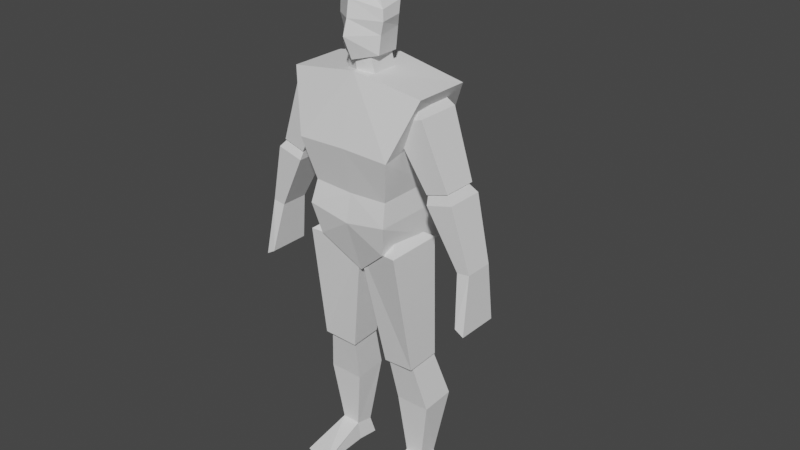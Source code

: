 # Source: SimpleHuman.blend  (saved by Blender 3.4.6; exported with 4.5.12 LTS)
import bpy
from mathutils import Matrix  # noqa: F401  (used for matrix-valued properties, if any)

bpy.ops.wm.read_factory_settings(use_empty=True)
scene = bpy.context.scene
scene.name = 'Scene'

# ---- collections
col_collection = bpy.data.collections.new('Collection'); scene.collection.children.link(col_collection)

# ---- world
world_world = bpy.data.worlds.new('World'); scene.world = world_world
world_world.use_nodes = True; world_world.node_tree.nodes.clear()
_N = world_world.node_tree.nodes; _L = world_world.node_tree.links
n0 = _N.new('ShaderNodeOutputWorld'); n0.name = 'World Output'; n0.location = (300, 300)
n1 = _N.new('ShaderNodeBackground'); n1.name = 'Background'; n1.location = (10, 300)
n1.inputs[0].default_value = (0.05088, 0.05088, 0.05088, 1.0)
_L.new(n1.outputs[0], n0.inputs[0])
n0.is_active_output = True
world_world.color = (0.05088, 0.05088, 0.05088)
world_world.use_sun_shadow = False
world_world.sun_shadow_jitter_overblur = 0.0

# ---- meshes
me_cube_001 = bpy.data.meshes.new('Cube.001')
me_cube_001.from_pydata([(0.3263, -0.2904, 0.3754), (0.3263, 0.3187, 0.4939), (0.0, -0.2676, -0.1019), (0.0, 0.1683, -0.1019), (0.2391, -0.2266, -0.2585), (0.4681, -0.1628, 0.7507), (0.2753, 0.2968, -0.3184), (0.4681, 0.2184, 0.7507), (0.2829, -0.2676, -0.05178), (0.2829, 0.1683, -0.05178), (0.2646, 0.1774, 0.09571), (0.2646, -0.2266, 0.09571), (0.0, 0.2211, -0.4643), (0.0, 0.2331, 0.8311), (0.0, -0.1449, -0.4682), (0.0, -0.1812, 0.8219), (0.0, -0.2266, 0.08204), (0.0, 0.1774, 0.08204), (0.0, -0.2904, 0.3845), (0.0, 0.3187, 0.503), (0.4859, -0.1219, 0.1779), (0.2511, -0.1569, 0.5762), (0.4859, 0.1088, 0.1779), (0.2511, 0.1438, 0.5762), (0.6326, -0.1219, 0.2218), (0.4709, -0.1569, 0.6373), (0.6326, 0.1088, 0.2218), (0.4709, 0.1438, 0.6373), (0.2494, -0.1219, 0.6582), (0.2494, 0.1088, 0.6582), (0.386, 0.1088, 0.72), (0.386, -0.1219, 0.72), (0.6989, -0.1015, -0.2599), (0.498, -0.1353, 0.1194), (0.6989, 0.08842, -0.2599), (0.498, 0.1165, 0.1194), (0.783, -0.1015, -0.2489), (0.6718, -0.1353, 0.1665), (0.783, 0.08842, -0.2489), (0.6718, 0.1165, 0.1665), (0.4771, -0.08304, 0.2423), (0.4771, 0.04857, 0.2423), (0.5703, 0.04857, 0.2811), (0.5703, -0.08304, 0.2811), (0.1313, -0.07565, -1.112), (-0.007954, -0.16, -0.2878), (0.1326, 0.1425, -1.1), (-0.005951, 0.1639, -0.2851), (0.3582, -0.09541, -1.086), (0.3265, -0.2275, -0.2567), (0.3595, 0.1411, -1.074), (0.3285, 0.1616, -0.2515), (0.03683, -0.1096, -0.2303), (0.03837, 0.09399, -0.2282), (0.2557, 0.09224, -0.2024), (0.2542, -0.1329, -0.2045), (0.2191, 0.03628, -1.846), (0.1694, 0.006311, -1.426), (0.2206, 0.1661, -1.876), (0.1732, 0.2365, -1.409), (0.3436, 0.03508, -1.838), (0.4066, 0.003438, -1.42), (0.3451, 0.1649, -1.867), (0.4104, 0.2337, -1.403), (0.1428, -0.06738, -1.057), (0.1457, 0.137, -1.042), (0.3327, 0.1348, -1.027), (0.3298, -0.06959, -1.042), (0.08239, 0.05081, 0.9136), (0.09973, 0.06618, 0.8007), (0.08239, -0.1271, 0.9136), (0.09973, -0.1117, 0.8007), (0.744, 0.1099, -0.5875), (0.744, -0.1701, -0.5875), (0.8034, 0.1099, -0.6225), (0.8034, -0.1701, -0.6225), (0.1901, 0.1808, -1.981), (0.2088, 0.04768, -1.981), (0.4188, 0.1776, -1.981), (0.4172, 0.04451, -1.981), (0.2073, -0.3246, -1.98), (0.4088, -0.258, -1.982), (0.2109, -0.3132, -1.997), (0.4126, -0.2486, -1.997), (0.1294, -0.1102, 0.9177), (0.102, -0.08618, 1.281), (0.09386, 0.07796, 0.9015), (0.102, 0.02541, 1.298), (0.0, 0.1111, 0.8996), (0.0, 0.05841, 1.323), (0.0, -0.194, 0.8896), (0.0, -0.09914, 1.324), (0.1583, 0.0293, 1.133), (0.1583, -0.1054, 1.114), (0.0, -0.2281, 1.134), (0.0, 0.1595, 1.149), (0.1558, 0.04412, 1.213), (0.1558, -0.1035, 1.183), (0.0, -0.211, 1.244), (0.0, 0.1454, 1.251), (0.117, 0.06976, 1.048), (0.1365, -0.1002, 1.032), (0.0, -0.2599, 1.038), (0.0, 0.1201, 1.018), (0.0, -0.1685, 0.9377), (0.0, -0.1465, 0.7708), (0.0, 0.08563, 0.9377), (0.0, 0.1076, 0.7708)], [], [(10, 1, 0, 11), (19, 13, 7, 1), (1, 7, 5, 0), (11, 0, 18, 16), (12, 6, 4, 14), (6, 9, 8, 4), (17, 19, 1, 10), (9, 10, 11, 8), (3, 17, 10, 9), (12, 3, 9, 6), (8, 11, 16, 2), (7, 13, 15, 5), (0, 5, 15, 18), (4, 8, 2, 14), (20, 21, 23, 22), (22, 23, 27, 26), (26, 27, 25, 24), (24, 25, 21, 20), (22, 26, 24, 20), (27, 23, 29, 30), (30, 29, 28, 31), (25, 27, 30, 31), (23, 21, 28, 29), (21, 25, 31, 28), (32, 33, 35, 34), (34, 35, 39, 38), (38, 39, 37, 36), (36, 37, 33, 32), (34, 38, 74, 72), (39, 35, 41, 42), (42, 41, 40, 43), (37, 39, 42, 43), (35, 33, 40, 41), (33, 37, 43, 40), (44, 45, 47, 46), (46, 47, 51, 50), (50, 51, 49, 48), (48, 49, 45, 44), (46, 50, 48, 44), (51, 47, 53, 54), (54, 53, 52, 55), (49, 51, 54, 55), (47, 45, 52, 53), (45, 49, 55, 52), (56, 57, 59, 58), (58, 59, 63, 62), (62, 63, 61, 60), (60, 61, 57, 56), (56, 58, 76, 77), (63, 59, 65, 66), (66, 65, 64, 67), (61, 63, 66, 67), (59, 57, 64, 65), (57, 61, 67, 64), (107, 69, 71, 105), (107, 106, 68, 69), (69, 68, 70, 71), (72, 74, 75, 73), (32, 34, 72, 73), (38, 36, 75, 74), (36, 32, 73, 75), (76, 78, 79, 77), (62, 60, 79, 78), (56, 77, 82, 80), (58, 62, 78, 76), (81, 80, 82, 83), (60, 56, 80, 81), (77, 79, 83, 82), (79, 60, 81, 83), (99, 89, 87, 96), (96, 87, 85, 97), (88, 86, 84, 90), (87, 89, 91, 85), (97, 85, 91, 98), (101, 93, 94, 102), (100, 92, 93, 101), (103, 95, 92, 100), (93, 97, 98, 94), (92, 96, 97, 93), (95, 99, 96, 92), (88, 103, 100, 86), (86, 100, 101, 84), (84, 101, 102, 90), (68, 106, 104, 70), (71, 70, 104, 105)])
_uv = me_cube_001.uv_layers.new(name='UVMap')
_uv.uv.foreach_set('vector', [0.5, 0.5, 0.5625, 0.5, 0.5625, 0.75, 0.5, 0.75, 0.5625, 0.375, 0.625, 0.375, 0.625, 0.5, 0.5625, 0.5, 0.5625, 0.5, 0.625, 0.5, 0.625, 0.75, 0.5625, 0.75, 0.5, 0.75, 0.5625, 0.75, 0.5625, 0.875, 0.5, 0.875, 0.25, 0.5, 0.375, 0.5, 0.375, 0.75, 0.25, 0.75, 0.375, 0.5, 0.4375, 0.5, 0.4375, 0.75, 0.375, 0.75, 0.5, 0.375, 0.5625, 0.375, 0.5625, 0.5, 0.5, 0.5, 0.4375, 0.5, 0.5, 0.5, 0.5, 0.75, 0.4375, 0.75, 0.4375, 0.375, 0.5, 0.375, 0.5, 0.5, 0.4375, 0.5, 0.375, 0.375, 0.4375, 0.375, 0.4375, 0.5, 0.375, 0.5, 0.4375, 0.75, 0.5, 0.75, 0.5, 0.875, 0.4375, 0.875, 0.625, 0.5, 0.75, 0.5, 0.75, 0.75, 0.625, 0.75, 0.5625, 0.75, 0.625, 0.75, 0.625, 0.875, 0.5625, 0.875, 0.375, 0.75, 0.4375, 0.75, 0.4375, 0.875, 0.375, 0.875, 0.375, 0.0, 0.625, 0.0, 0.625, 0.25, 0.375, 0.25, 0.375, 0.25, 0.625, 0.25, 0.625, 0.5, 0.375, 0.5, 0.375, 0.5, 0.625, 0.5, 0.625, 0.75, 0.375, 0.75, 0.375, 0.75, 0.625, 0.75, 0.625, 1.0, 0.375, 1.0, 0.125, 0.5, 0.375, 0.5, 0.375, 0.75, 0.125, 0.75, 0.625, 0.5, 0.625, 0.25, 0.625, 0.25, 0.625, 0.5, 0.625, 0.5, 0.875, 0.5, 0.875, 0.75, 0.625, 0.75, 0.625, 0.75, 0.625, 0.5, 0.625, 0.5, 0.625, 0.75, 0.625, 0.25, 0.625, 0.0, 0.625, 0.0, 0.625, 0.25, 0.625, 1.0, 0.625, 0.75, 0.625, 0.75, 0.625, 1.0, 0.375, 0.0, 0.625, 0.0, 0.625, 0.25, 0.375, 0.25, 0.375, 0.25, 0.625, 0.25, 0.625, 0.5, 0.375, 0.5, 0.375, 0.5, 0.625, 0.5, 0.625, 0.75, 0.375, 0.75, 0.375, 0.75, 0.625, 0.75, 0.625, 1.0, 0.375, 1.0, 0.375, 0.25, 0.375, 0.5, 0.375, 0.5, 0.375, 0.25, 0.625, 0.5, 0.625, 0.25, 0.625, 0.25, 0.625, 0.5, 0.625, 0.5, 0.875, 0.5, 0.875, 0.75, 0.625, 0.75, 0.625, 0.75, 0.625, 0.5, 0.625, 0.5, 0.625, 0.75, 0.625, 0.25, 0.625, 0.0, 0.625, 0.0, 0.625, 0.25, 0.625, 1.0, 0.625, 0.75, 0.625, 0.75, 0.625, 1.0, 0.375, 0.0, 0.625, 0.0, 0.625, 0.25, 0.375, 0.25, 0.375, 0.25, 0.625, 0.25, 0.625, 0.5, 0.375, 0.5, 0.375, 0.5, 0.625, 0.5, 0.625, 0.75, 0.375, 0.75, 0.375, 0.75, 0.625, 0.75, 0.625, 1.0, 0.375, 1.0, 0.125, 0.5, 0.375, 0.5, 0.375, 0.75, 0.125, 0.75, 0.625, 0.5, 0.625, 0.25, 0.625, 0.25, 0.625, 0.5, 0.625, 0.5, 0.875, 0.5, 0.875, 0.75, 0.625, 0.75, 0.625, 0.75, 0.625, 0.5, 0.625, 0.5, 0.625, 0.75, 0.625, 0.25, 0.625, 0.0, 0.625, 0.0, 0.625, 0.25, 0.625, 1.0, 0.625, 0.75, 0.625, 0.75, 0.625, 1.0, 0.375, 0.0, 0.625, 0.0, 0.625, 0.25, 0.375, 0.25, 0.375, 0.25, 0.625, 0.25, 0.625, 0.5, 0.375, 0.5, 0.375, 0.5, 0.625, 0.5, 0.625, 0.75, 0.375, 0.75, 0.375, 0.75, 0.625, 0.75, 0.625, 1.0, 0.375, 1.0, 0.375, 0.0, 0.375, 0.25, 0.375, 0.25, 0.375, 0.0, 0.625, 0.5, 0.625, 0.25, 0.625, 0.25, 0.625, 0.5, 0.625, 0.5, 0.875, 0.5, 0.875, 0.75, 0.625, 0.75, 0.625, 0.75, 0.625, 0.5, 0.625, 0.5, 0.625, 0.75, 0.625, 0.25, 0.625, 0.0, 0.625, 0.0, 0.625, 0.25, 0.625, 1.0, 0.625, 0.75, 0.625, 0.75, 0.625, 1.0, 0.5, 0.0, 0.625, 0.0, 0.625, 0.25, 0.5, 0.25, 0.375, 0.375, 0.625, 0.375, 0.625, 0.5, 0.375, 0.5, 0.625, 0.5, 0.875, 0.5, 0.875, 0.75, 0.625, 0.75, 0.125, 0.5, 0.375, 0.5, 0.375, 0.75, 0.125, 0.75, 0.375, 0.0, 0.375, 0.25, 0.375, 0.25, 0.375, 0.0, 0.375, 0.5, 0.375, 0.75, 0.375, 0.75, 0.375, 0.5, 0.375, 0.75, 0.375, 1.0, 0.375, 1.0, 0.375, 0.75, 0.125, 0.5, 0.375, 0.5, 0.375, 0.75, 0.125, 0.75, 0.375, 0.5, 0.375, 0.75, 0.375, 0.75, 0.375, 0.5, 0.375, 0.0, 0.375, 0.0, 0.375, 0.0, 0.375, 0.0, 0.375, 0.25, 0.375, 0.5, 0.375, 0.5, 0.375, 0.25, 0.375, 0.75, 0.375, 1.0, 0.375, 1.0, 0.375, 0.75, 0.375, 0.75, 0.375, 1.0, 0.375, 1.0, 0.375, 0.75, 0.125, 0.75, 0.375, 0.75, 0.375, 0.75, 0.125, 0.75, 0.375, 0.75, 0.375, 0.75, 0.375, 0.75, 0.375, 0.75, 0.5625, 0.375, 0.625, 0.375, 0.625, 0.5, 0.5625, 0.5, 0.5625, 0.5, 0.625, 0.5, 0.625, 0.75, 0.5625, 0.75, 0.25, 0.5, 0.375, 0.5, 0.375, 0.75, 0.25, 0.75, 0.625, 0.5, 0.75, 0.5, 0.75, 0.75, 0.625, 0.75, 0.5625, 0.75, 0.625, 0.75, 0.625, 0.875, 0.5625, 0.875, 0.4375, 0.75, 0.5, 0.75, 0.5, 0.875, 0.4375, 0.875, 0.4375, 0.5, 0.5, 0.5, 0.5, 0.75, 0.4375, 0.75, 0.4375, 0.375, 0.5, 0.375, 0.5, 0.5, 0.4375, 0.5, 0.5, 0.75, 0.5625, 0.75, 0.5625, 0.875, 0.5, 0.875, 0.5, 0.5, 0.5625, 0.5, 0.5625, 0.75, 0.5, 0.75, 0.5, 0.375, 0.5625, 0.375, 0.5625, 0.5, 0.5, 0.5, 0.375, 0.375, 0.4375, 0.375, 0.4375, 0.5, 0.375, 0.5, 0.375, 0.5, 0.4375, 0.5, 0.4375, 0.75, 0.375, 0.75, 0.375, 0.75, 0.4375, 0.75, 0.4375, 0.875, 0.375, 0.875, 0.125, 0.5, 0.25, 0.5, 0.25, 0.75, 0.125, 0.75, 0.375, 0.75, 0.625, 0.75, 0.625, 0.875, 0.375, 0.875])
me_cube_001.update()
arm_armature = bpy.data.armatures.new('Armature')  # bones are not reproduced

# ---- objects
ob_empty = bpy.data.objects.new('Empty', None)
ob_empty_001 = bpy.data.objects.new('Empty.001', None)
ob_cube = bpy.data.objects.new('Cube', me_cube_001)
ob_armature = bpy.data.objects.new('Armature', arm_armature)

# ---- transforms, parenting, visibility, modifiers, constraints
ob_empty.location = (0.0, 3.917, 1.7)
ob_empty.rotation_euler = (1.571, -0.0, 0.0)
ob_empty.empty_display_type = 'IMAGE'
ob_empty.empty_display_size = 5.0
ob_empty_001.location = (3.0, 1.935, 1.7)
ob_empty_001.rotation_euler = (1.571, -0.0, 1.571)
ob_empty_001.empty_display_type = 'IMAGE'
ob_empty_001.empty_display_size = 5.0
ob_cube.parent = ob_armature
ob_cube.matrix_parent_inverse = Matrix(((0.8194, -0.0, 0.0, -0.0), (-0.0, 0.8194, -0.0, 0.0), (0.0, -0.0, 0.8194, -1.284), (-0.0, 0.0, -0.0, 1.0)))
ob_cube.location = (0.0, 0.0, 2.006)
_vg = ob_cube.vertex_groups.new(name='Body')
_vg.add([0, 1, 2, 3, 4, 5, 6, 7, 8, 9, 10, 11, 12, 13, 14, 15, 16, 17, 18, 19], 1.0, 'REPLACE')
_vg = ob_cube.vertex_groups.new(name='Head')
_vg.add([68, 69, 70, 71, 84, 85, 86, 87, 88, 89, 90, 91, 92, 93, 94, 95, 96, 97, 98, 99, 100, 101, 102, 103, 104, 105, 106, 107], 1.0, 'REPLACE')
_vg = ob_cube.vertex_groups.new(name='UpperArm.L')
_vg.add([20, 21, 22, 23, 24, 25, 26, 27, 28, 29, 30, 31], 1.0, 'REPLACE')
_vg = ob_cube.vertex_groups.new(name='LowerArm.L')
_vg.add([32, 33, 34, 35, 36, 37, 38, 39, 40, 41, 42, 43], 1.0, 'REPLACE')
_vg = ob_cube.vertex_groups.new(name='Hand.L')
_vg.add([72, 73, 74, 75], 1.0, 'REPLACE')
_vg = ob_cube.vertex_groups.new(name='UpperLeg.L')
_vg.add([44, 45, 46, 47, 48, 49, 50, 51, 52, 53, 54, 55], 1.0, 'REPLACE')
_vg = ob_cube.vertex_groups.new(name='LowerLeg.L')
_vg.add([56, 57, 58, 59, 60, 61, 62, 63, 64, 65, 66, 67], 1.0, 'REPLACE')
_vg = ob_cube.vertex_groups.new(name='Foot.L')
_vg.add([76, 77, 78, 79, 80, 81, 82, 83], 1.0, 'REPLACE')
_vg = ob_cube.vertex_groups.new(name='UpperArm.R')
_vg = ob_cube.vertex_groups.new(name='LowerArm.R')
_vg = ob_cube.vertex_groups.new(name='Hand.R')
_vg = ob_cube.vertex_groups.new(name='UpperLeg.R')
_vg = ob_cube.vertex_groups.new(name='LowerLeg.R')
_vg = ob_cube.vertex_groups.new(name='Foot.R')
_vg = ob_cube.vertex_groups.new(name='IKLegPole.L')
_vg = ob_cube.vertex_groups.new(name='IKFootTarget.L')
_vg = ob_cube.vertex_groups.new(name='IKLegPole.R')
_vg = ob_cube.vertex_groups.new(name='IKFootTarget.R')
_m = ob_cube.modifiers.new('Mirror', 'MIRROR')
_m.use_clip = True
_m = ob_cube.modifiers.new('Armature', 'ARMATURE')
_m.object = ob_armature
ob_armature.location = (0.0, 0.0, 1.567)
ob_armature.scale = (1.22, 1.22, 1.22)
_c = ob_armature.constraints.new('COPY_ROTATION'); _c.name = 'Copy Rotation'
_c.owner_space = 'LOCAL'
_c.target_space = 'LOCAL'

# ---- collection membership
col_collection.objects.link(ob_empty)
col_collection.objects.link(ob_empty_001)
col_collection.objects.link(ob_cube)
col_collection.objects.link(ob_armature)

# ---- scene / render settings (as saved in the file)
scene.frame_start = 1; scene.frame_end = 39; scene.frame_set(0)
scene.render.engine = 'BLENDER_EEVEE_NEXT'
scene.cycles.sampling_pattern = 'TABULATED_SOBOL'
scene.cycles.use_light_tree = False
scene.view_settings.view_transform = 'Filmic'
bpy.context.view_layer.update()

# ---- added for rendering (the .blend has no active camera and no usable light): camera, sun
cam_auto = bpy.data.cameras.new('AutoCamera')
cam_auto.lens = 50.0
cam_auto.sensor_width = 36.0
cam_auto.clip_end = 1000.0
ob_auto_camera = bpy.data.objects.new('AutoCamera', cam_auto)
scene.collection.objects.link(ob_auto_camera)
ob_auto_camera.location = (3.99079, -4.56262, 4.8905)
ob_auto_camera.rotation_euler = (1.09748, -7.21219e-08, 0.694738)
scene.camera = ob_auto_camera
light_auto_sun = bpy.data.lights.new('AutoSun', 'SUN')
light_auto_sun.energy = 3.0
light_auto_sun.angle = 0.0523599
ob_auto_sun = bpy.data.objects.new('AutoSun', light_auto_sun)
scene.collection.objects.link(ob_auto_sun)
ob_auto_sun.rotation_euler = (0.872665, 0.174533, 0.523599)
bpy.context.view_layer.update()
